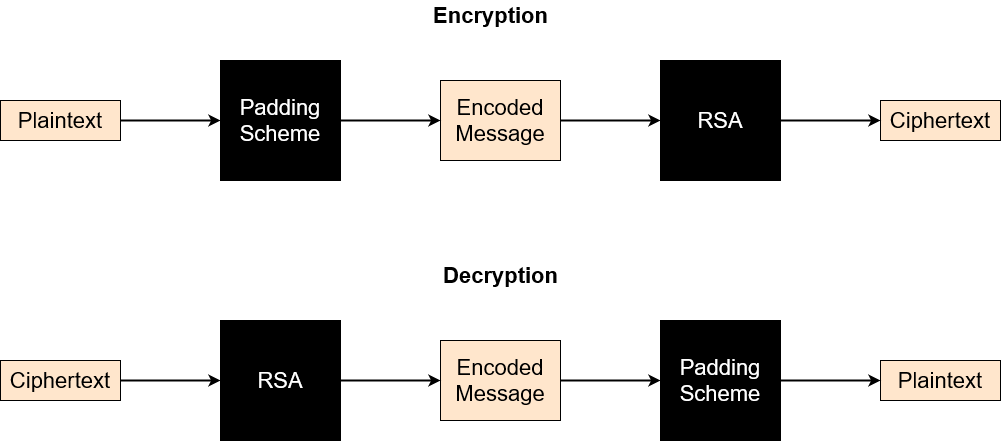

The diagram above was exported from draw.io. Its source (the exported page's mxGraphModel, read from the mxfile embedded in the PNG):
<mxGraphModel dx="1422" dy="772" grid="1" gridSize="10" guides="1" tooltips="1" connect="1" arrows="1" fold="1" page="1" pageScale="1" pageWidth="1100" pageHeight="1700" background="#ffffff" math="0" shadow="0">
  <root>
    <mxCell id="0" />
    <mxCell id="1" parent="0" />
    <mxCell id="j3F0ydwCo9Cky1Qjv1_f-6" style="edgeStyle=orthogonalEdgeStyle;rounded=0;orthogonalLoop=1;jettySize=auto;html=1;exitX=1;exitY=0.5;exitDx=0;exitDy=0;entryX=0;entryY=0.5;entryDx=0;entryDy=0;fontSize=22;strokeWidth=2;" edge="1" parent="1" source="j3F0ydwCo9Cky1Qjv1_f-1" target="j3F0ydwCo9Cky1Qjv1_f-4">
      <mxGeometry relative="1" as="geometry" />
    </mxCell>
    <mxCell id="j3F0ydwCo9Cky1Qjv1_f-1" value="&lt;font style=&quot;font-size: 22px&quot;&gt;Plaintext&lt;/font&gt;" style="rounded=0;whiteSpace=wrap;html=1;fillColor=#ffe6cc;strokeColor=#000000;" vertex="1" parent="1">
      <mxGeometry x="50" y="160" width="120" height="40" as="geometry" />
    </mxCell>
    <mxCell id="j3F0ydwCo9Cky1Qjv1_f-2" value="&lt;font style=&quot;font-size: 22px&quot;&gt;Ciphertext&lt;/font&gt;" style="rounded=0;whiteSpace=wrap;html=1;fillColor=#ffe6cc;strokeColor=#000000;" vertex="1" parent="1">
      <mxGeometry x="930" y="160" width="120" height="40" as="geometry" />
    </mxCell>
    <mxCell id="j3F0ydwCo9Cky1Qjv1_f-8" style="edgeStyle=orthogonalEdgeStyle;rounded=0;orthogonalLoop=1;jettySize=auto;html=1;exitX=1;exitY=0.5;exitDx=0;exitDy=0;entryX=0;entryY=0.5;entryDx=0;entryDy=0;fontSize=22;strokeWidth=2;" edge="1" parent="1" source="j3F0ydwCo9Cky1Qjv1_f-3" target="j3F0ydwCo9Cky1Qjv1_f-5">
      <mxGeometry relative="1" as="geometry" />
    </mxCell>
    <mxCell id="j3F0ydwCo9Cky1Qjv1_f-3" value="&lt;font style=&quot;font-size: 22px&quot;&gt;Encoded Message&lt;br&gt;&lt;/font&gt;" style="rounded=0;whiteSpace=wrap;html=1;fillColor=#ffe6cc;strokeColor=#000000;" vertex="1" parent="1">
      <mxGeometry x="490" y="140" width="120" height="80" as="geometry" />
    </mxCell>
    <mxCell id="j3F0ydwCo9Cky1Qjv1_f-7" style="edgeStyle=orthogonalEdgeStyle;rounded=0;orthogonalLoop=1;jettySize=auto;html=1;exitX=1;exitY=0.5;exitDx=0;exitDy=0;entryX=0;entryY=0.5;entryDx=0;entryDy=0;fontSize=22;strokeWidth=2;" edge="1" parent="1" source="j3F0ydwCo9Cky1Qjv1_f-4" target="j3F0ydwCo9Cky1Qjv1_f-3">
      <mxGeometry relative="1" as="geometry" />
    </mxCell>
    <mxCell id="j3F0ydwCo9Cky1Qjv1_f-4" value="Padding&lt;br&gt;Scheme" style="whiteSpace=wrap;html=1;aspect=fixed;fontSize=22;strokeColor=#000000;fillColor=#000000;fontColor=#FFFFFF;" vertex="1" parent="1">
      <mxGeometry x="270" y="120" width="120" height="120" as="geometry" />
    </mxCell>
    <mxCell id="j3F0ydwCo9Cky1Qjv1_f-9" style="edgeStyle=orthogonalEdgeStyle;rounded=0;orthogonalLoop=1;jettySize=auto;html=1;exitX=1;exitY=0.5;exitDx=0;exitDy=0;entryX=0;entryY=0.5;entryDx=0;entryDy=0;fontSize=22;strokeWidth=2;" edge="1" parent="1" source="j3F0ydwCo9Cky1Qjv1_f-5" target="j3F0ydwCo9Cky1Qjv1_f-2">
      <mxGeometry relative="1" as="geometry" />
    </mxCell>
    <mxCell id="j3F0ydwCo9Cky1Qjv1_f-5" value="RSA" style="whiteSpace=wrap;html=1;aspect=fixed;fontSize=22;strokeColor=#000000;fontColor=#FFFFFF;fillColor=#000000;" vertex="1" parent="1">
      <mxGeometry x="710" y="120" width="120" height="120" as="geometry" />
    </mxCell>
    <mxCell id="j3F0ydwCo9Cky1Qjv1_f-10" style="edgeStyle=orthogonalEdgeStyle;rounded=0;orthogonalLoop=1;jettySize=auto;html=1;exitX=1;exitY=0.5;exitDx=0;exitDy=0;entryX=0;entryY=0.5;entryDx=0;entryDy=0;fontSize=22;strokeWidth=2;" edge="1" parent="1" source="j3F0ydwCo9Cky1Qjv1_f-11" target="j3F0ydwCo9Cky1Qjv1_f-16">
      <mxGeometry relative="1" as="geometry" />
    </mxCell>
    <mxCell id="j3F0ydwCo9Cky1Qjv1_f-11" value="&lt;font style=&quot;font-size: 22px&quot;&gt;Ciphertext&lt;/font&gt;" style="rounded=0;whiteSpace=wrap;html=1;fillColor=#ffe6cc;strokeColor=#000000;" vertex="1" parent="1">
      <mxGeometry x="50" y="420" width="120" height="40" as="geometry" />
    </mxCell>
    <mxCell id="j3F0ydwCo9Cky1Qjv1_f-12" value="&lt;font style=&quot;font-size: 22px&quot;&gt;Plaintext&lt;/font&gt;" style="rounded=0;whiteSpace=wrap;html=1;fillColor=#ffe6cc;strokeColor=#000000;" vertex="1" parent="1">
      <mxGeometry x="930" y="420" width="120" height="40" as="geometry" />
    </mxCell>
    <mxCell id="j3F0ydwCo9Cky1Qjv1_f-13" style="edgeStyle=orthogonalEdgeStyle;rounded=0;orthogonalLoop=1;jettySize=auto;html=1;exitX=1;exitY=0.5;exitDx=0;exitDy=0;entryX=0;entryY=0.5;entryDx=0;entryDy=0;fontSize=22;strokeWidth=2;" edge="1" parent="1" source="j3F0ydwCo9Cky1Qjv1_f-14" target="j3F0ydwCo9Cky1Qjv1_f-18">
      <mxGeometry relative="1" as="geometry" />
    </mxCell>
    <mxCell id="j3F0ydwCo9Cky1Qjv1_f-14" value="&lt;font style=&quot;font-size: 22px&quot;&gt;Encoded Message&lt;br&gt;&lt;/font&gt;" style="rounded=0;whiteSpace=wrap;html=1;fillColor=#ffe6cc;strokeColor=#000000;" vertex="1" parent="1">
      <mxGeometry x="490" y="400" width="120" height="80" as="geometry" />
    </mxCell>
    <mxCell id="j3F0ydwCo9Cky1Qjv1_f-15" style="edgeStyle=orthogonalEdgeStyle;rounded=0;orthogonalLoop=1;jettySize=auto;html=1;exitX=1;exitY=0.5;exitDx=0;exitDy=0;entryX=0;entryY=0.5;entryDx=0;entryDy=0;fontSize=22;strokeWidth=2;" edge="1" parent="1" source="j3F0ydwCo9Cky1Qjv1_f-16" target="j3F0ydwCo9Cky1Qjv1_f-14">
      <mxGeometry relative="1" as="geometry" />
    </mxCell>
    <mxCell id="j3F0ydwCo9Cky1Qjv1_f-16" value="RSA" style="whiteSpace=wrap;html=1;aspect=fixed;fontSize=22;strokeColor=#000000;fillColor=#000000;fontColor=#FFFFFF;" vertex="1" parent="1">
      <mxGeometry x="270" y="380" width="120" height="120" as="geometry" />
    </mxCell>
    <mxCell id="j3F0ydwCo9Cky1Qjv1_f-17" style="edgeStyle=orthogonalEdgeStyle;rounded=0;orthogonalLoop=1;jettySize=auto;html=1;exitX=1;exitY=0.5;exitDx=0;exitDy=0;entryX=0;entryY=0.5;entryDx=0;entryDy=0;fontSize=22;strokeWidth=2;" edge="1" parent="1" source="j3F0ydwCo9Cky1Qjv1_f-18" target="j3F0ydwCo9Cky1Qjv1_f-12">
      <mxGeometry relative="1" as="geometry" />
    </mxCell>
    <mxCell id="j3F0ydwCo9Cky1Qjv1_f-18" value="Padding&lt;br&gt;Scheme" style="whiteSpace=wrap;html=1;aspect=fixed;fontSize=22;strokeColor=#000000;fontColor=#FFFFFF;fillColor=#000000;" vertex="1" parent="1">
      <mxGeometry x="710" y="380" width="120" height="120" as="geometry" />
    </mxCell>
    <mxCell id="j3F0ydwCo9Cky1Qjv1_f-20" value="&lt;b&gt;Encryption&lt;/b&gt;" style="text;html=1;align=center;verticalAlign=middle;resizable=0;points=[];autosize=1;strokeColor=none;fillColor=none;fontSize=22;fontColor=#000000;" vertex="1" parent="1">
      <mxGeometry x="475" y="60" width="130" height="30" as="geometry" />
    </mxCell>
    <mxCell id="j3F0ydwCo9Cky1Qjv1_f-21" value="&lt;b&gt;Decryption&lt;/b&gt;" style="text;html=1;align=center;verticalAlign=middle;resizable=0;points=[];autosize=1;strokeColor=none;fillColor=none;fontSize=22;fontColor=#000000;" vertex="1" parent="1">
      <mxGeometry x="485" y="320" width="130" height="30" as="geometry" />
    </mxCell>
  </root>
</mxGraphModel>